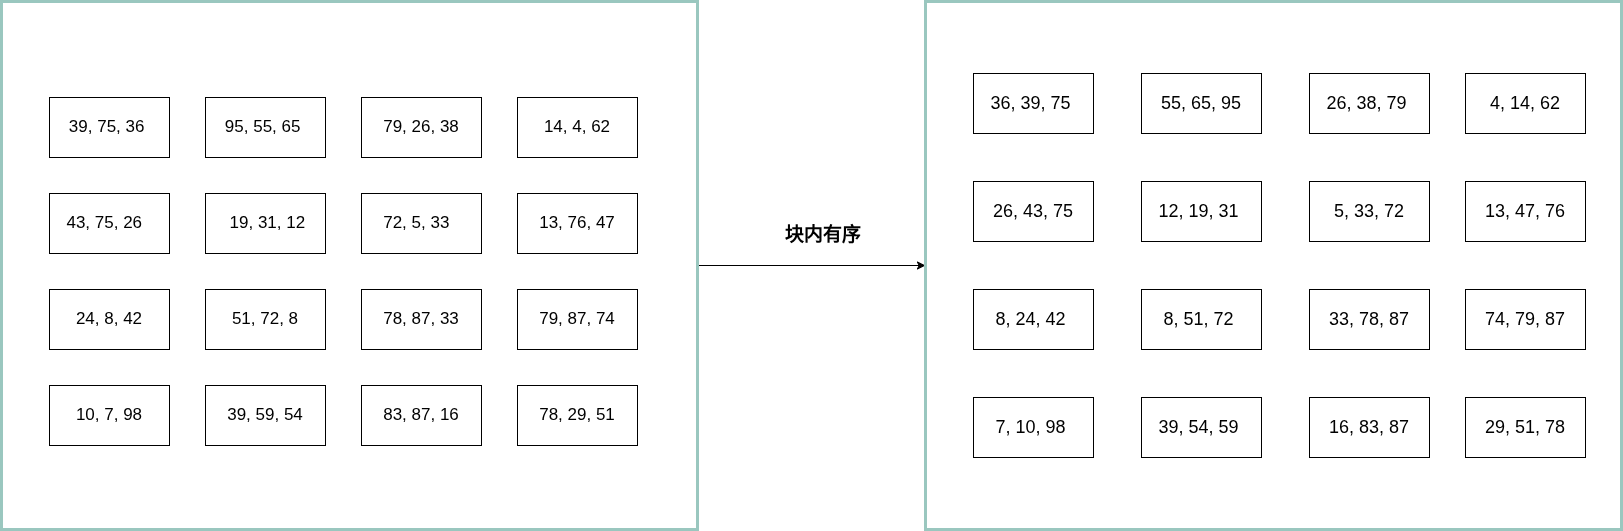

The diagram above was exported from draw.io. Its source (the exported page's mxGraphModel, read from the mxfile embedded in the PNG):
<mxGraphModel dx="1814" dy="892" grid="1" gridSize="12" guides="1" tooltips="1" connect="1" arrows="1" fold="1" page="0" pageScale="1" pageWidth="827" pageHeight="1169" math="0" shadow="0">
  <root>
    <mxCell id="mkntB8buIqreLKjDocEE-0" />
    <mxCell id="mkntB8buIqreLKjDocEE-1" parent="mkntB8buIqreLKjDocEE-0" />
    <mxCell id="B8yJ99wI4FwZkDUJlZUW-0" edge="1" parent="mkntB8buIqreLKjDocEE-1" source="mkntB8buIqreLKjDocEE-3" style="edgeStyle=orthogonalEdgeStyle;rounded=0;orthogonalLoop=1;jettySize=auto;html=1;entryX=0;entryY=0.5;entryDx=0;entryDy=0;" target="fiwrDIErsFxVv1NSITSx-19">
      <mxGeometry relative="1" as="geometry" />
    </mxCell>
    <mxCell id="mkntB8buIqreLKjDocEE-3" parent="mkntB8buIqreLKjDocEE-1" style="rounded=0;whiteSpace=wrap;html=1;fillColor=none;strokeColor=#9AC7BF;strokeWidth=3;" value="" vertex="1">
      <mxGeometry height="528" width="696" x="-156" y="156" as="geometry" />
    </mxCell>
    <mxCell id="mkntB8buIqreLKjDocEE-4" parent="mkntB8buIqreLKjDocEE-1" style="rounded=0;whiteSpace=wrap;html=1;fontSize=17;" value="39, 75, 36&amp;nbsp;" vertex="1">
      <mxGeometry height="60" width="120" x="-108" y="252" as="geometry" />
    </mxCell>
    <mxCell id="mkntB8buIqreLKjDocEE-5" parent="mkntB8buIqreLKjDocEE-1" style="rounded=0;whiteSpace=wrap;html=1;fontSize=17;" value="95, 55, 65&amp;nbsp;" vertex="1">
      <mxGeometry height="60" width="120" x="48" y="252" as="geometry" />
    </mxCell>
    <mxCell id="mkntB8buIqreLKjDocEE-6" parent="mkntB8buIqreLKjDocEE-1" style="rounded=0;whiteSpace=wrap;html=1;fontSize=17;" value="79, 26, 38" vertex="1">
      <mxGeometry height="60" width="120" x="204" y="252" as="geometry" />
    </mxCell>
    <mxCell id="mkntB8buIqreLKjDocEE-7" parent="mkntB8buIqreLKjDocEE-1" style="rounded=0;whiteSpace=wrap;html=1;fontSize=17;" value="14, 4, 62" vertex="1">
      <mxGeometry height="60" width="120" x="360" y="252" as="geometry" />
    </mxCell>
    <mxCell id="mkntB8buIqreLKjDocEE-8" parent="mkntB8buIqreLKjDocEE-1" style="rounded=0;whiteSpace=wrap;html=1;fontSize=17;" value="43, 75, 26&amp;nbsp;&amp;nbsp;" vertex="1">
      <mxGeometry height="60" width="120" x="-108" y="348" as="geometry" />
    </mxCell>
    <mxCell id="mkntB8buIqreLKjDocEE-9" parent="mkntB8buIqreLKjDocEE-1" style="rounded=0;whiteSpace=wrap;html=1;fontSize=17;" value="&amp;nbsp; &amp;nbsp;19, 31, 12&amp;nbsp;&amp;nbsp;" vertex="1">
      <mxGeometry height="60" width="120" x="48" y="348" as="geometry" />
    </mxCell>
    <mxCell id="mkntB8buIqreLKjDocEE-10" parent="mkntB8buIqreLKjDocEE-1" style="rounded=0;whiteSpace=wrap;html=1;fontSize=17;" value="72, 5, 33&amp;nbsp;&amp;nbsp;" vertex="1">
      <mxGeometry height="60" width="120" x="204" y="348" as="geometry" />
    </mxCell>
    <mxCell id="mkntB8buIqreLKjDocEE-11" parent="mkntB8buIqreLKjDocEE-1" style="rounded=0;whiteSpace=wrap;html=1;fontSize=17;" value="13, 76, 47" vertex="1">
      <mxGeometry height="60" width="120" x="360" y="348" as="geometry" />
    </mxCell>
    <mxCell id="mkntB8buIqreLKjDocEE-12" parent="mkntB8buIqreLKjDocEE-1" style="rounded=0;whiteSpace=wrap;html=1;fontSize=17;" value="24, 8, 42" vertex="1">
      <mxGeometry height="60" width="120" x="-108" y="444" as="geometry" />
    </mxCell>
    <mxCell id="mkntB8buIqreLKjDocEE-13" parent="mkntB8buIqreLKjDocEE-1" style="rounded=0;whiteSpace=wrap;html=1;fontSize=17;" value="51, 72, 8" vertex="1">
      <mxGeometry height="60" width="120" x="48" y="444" as="geometry" />
    </mxCell>
    <mxCell id="mkntB8buIqreLKjDocEE-14" parent="mkntB8buIqreLKjDocEE-1" style="rounded=0;whiteSpace=wrap;html=1;fontSize=17;" value="78, 87, 33" vertex="1">
      <mxGeometry height="60" width="120" x="204" y="444" as="geometry" />
    </mxCell>
    <mxCell id="mkntB8buIqreLKjDocEE-15" parent="mkntB8buIqreLKjDocEE-1" style="rounded=0;whiteSpace=wrap;html=1;fontSize=17;" value="79, 87, 74" vertex="1">
      <mxGeometry height="60" width="120" x="360" y="444" as="geometry" />
    </mxCell>
    <mxCell id="mkntB8buIqreLKjDocEE-16" parent="mkntB8buIqreLKjDocEE-1" style="rounded=0;whiteSpace=wrap;html=1;fontSize=17;" value="10, 7, 98" vertex="1">
      <mxGeometry height="60" width="120" x="-108" y="540" as="geometry" />
    </mxCell>
    <mxCell id="mkntB8buIqreLKjDocEE-17" parent="mkntB8buIqreLKjDocEE-1" style="rounded=0;whiteSpace=wrap;html=1;fontSize=17;" value="39, 59, 54" vertex="1">
      <mxGeometry height="60" width="120" x="48" y="540" as="geometry" />
    </mxCell>
    <mxCell id="mkntB8buIqreLKjDocEE-18" parent="mkntB8buIqreLKjDocEE-1" style="rounded=0;whiteSpace=wrap;html=1;fontSize=17;" value="83, 87, 16" vertex="1">
      <mxGeometry height="60" width="120" x="204" y="540" as="geometry" />
    </mxCell>
    <mxCell id="mkntB8buIqreLKjDocEE-19" parent="mkntB8buIqreLKjDocEE-1" style="rounded=0;whiteSpace=wrap;html=1;fontSize=17;" value="78, 29, 51" vertex="1">
      <mxGeometry height="60" width="120" x="360" y="540" as="geometry" />
    </mxCell>
    <mxCell id="fiwrDIErsFxVv1NSITSx-18" parent="mkntB8buIqreLKjDocEE-1" style="text;html=1;whiteSpace=wrap;strokeColor=none;fillColor=none;align=center;verticalAlign=middle;rounded=0;fontSize=19;fontStyle=1" value="块内有序" vertex="1">
      <mxGeometry height="36" width="204" x="564" y="372" as="geometry" />
    </mxCell>
    <mxCell id="fiwrDIErsFxVv1NSITSx-19" parent="mkntB8buIqreLKjDocEE-1" style="rounded=0;whiteSpace=wrap;html=1;fillColor=none;strokeColor=#9AC7BF;strokeWidth=3;" value="" vertex="1">
      <mxGeometry height="528" width="696" x="768" y="156" as="geometry" />
    </mxCell>
    <mxCell id="fiwrDIErsFxVv1NSITSx-20" parent="mkntB8buIqreLKjDocEE-1" style="rounded=0;whiteSpace=wrap;html=1;fontSize=18;" value="36, 39, 75&amp;nbsp;" vertex="1">
      <mxGeometry height="60" width="120" x="816" y="228" as="geometry" />
    </mxCell>
    <mxCell id="fiwrDIErsFxVv1NSITSx-21" parent="mkntB8buIqreLKjDocEE-1" style="rounded=0;whiteSpace=wrap;html=1;fontSize=18;" value="55, 65, 95" vertex="1">
      <mxGeometry height="60" width="120" x="984" y="228" as="geometry" />
    </mxCell>
    <mxCell id="fiwrDIErsFxVv1NSITSx-22" parent="mkntB8buIqreLKjDocEE-1" style="rounded=0;whiteSpace=wrap;html=1;fontSize=18;" value="26, 38, 79&amp;nbsp;" vertex="1">
      <mxGeometry height="60" width="120" x="1152" y="228" as="geometry" />
    </mxCell>
    <mxCell id="fiwrDIErsFxVv1NSITSx-23" parent="mkntB8buIqreLKjDocEE-1" style="rounded=0;whiteSpace=wrap;html=1;fontSize=18;" value="4, 14, 62" vertex="1">
      <mxGeometry height="60" width="120" x="1308" y="228" as="geometry" />
    </mxCell>
    <mxCell id="fiwrDIErsFxVv1NSITSx-24" parent="mkntB8buIqreLKjDocEE-1" style="rounded=0;whiteSpace=wrap;html=1;fontSize=18;" value="26, 43, 75" vertex="1">
      <mxGeometry height="60" width="120" x="816" y="336" as="geometry" />
    </mxCell>
    <mxCell id="fiwrDIErsFxVv1NSITSx-25" parent="mkntB8buIqreLKjDocEE-1" style="rounded=0;whiteSpace=wrap;html=1;fontSize=18;" value="12, 19, 31&amp;nbsp;" vertex="1">
      <mxGeometry height="60" width="120" x="984" y="336" as="geometry" />
    </mxCell>
    <mxCell id="fiwrDIErsFxVv1NSITSx-26" parent="mkntB8buIqreLKjDocEE-1" style="rounded=0;whiteSpace=wrap;html=1;fontSize=18;" value="5, 33, 72" vertex="1">
      <mxGeometry height="60" width="120" x="1152" y="336" as="geometry" />
    </mxCell>
    <mxCell id="fiwrDIErsFxVv1NSITSx-27" parent="mkntB8buIqreLKjDocEE-1" style="rounded=0;whiteSpace=wrap;html=1;fontSize=18;" value="13, 47, 76" vertex="1">
      <mxGeometry height="60" width="120" x="1308" y="336" as="geometry" />
    </mxCell>
    <mxCell id="fiwrDIErsFxVv1NSITSx-28" parent="mkntB8buIqreLKjDocEE-1" style="rounded=0;whiteSpace=wrap;html=1;fontSize=18;" value="8, 24, 42&amp;nbsp;" vertex="1">
      <mxGeometry height="60" width="120" x="816" y="444" as="geometry" />
    </mxCell>
    <mxCell id="fiwrDIErsFxVv1NSITSx-29" parent="mkntB8buIqreLKjDocEE-1" style="rounded=0;whiteSpace=wrap;html=1;fontSize=18;" value="8, 51, 72&amp;nbsp;" vertex="1">
      <mxGeometry height="60" width="120" x="984" y="444" as="geometry" />
    </mxCell>
    <mxCell id="fiwrDIErsFxVv1NSITSx-30" parent="mkntB8buIqreLKjDocEE-1" style="rounded=0;whiteSpace=wrap;html=1;fontSize=18;" value="33, 78, 87" vertex="1">
      <mxGeometry height="60" width="120" x="1152" y="444" as="geometry" />
    </mxCell>
    <mxCell id="fiwrDIErsFxVv1NSITSx-31" parent="mkntB8buIqreLKjDocEE-1" style="rounded=0;whiteSpace=wrap;html=1;fontSize=18;" value="74, 79, 87" vertex="1">
      <mxGeometry height="60" width="120" x="1308" y="444" as="geometry" />
    </mxCell>
    <mxCell id="fiwrDIErsFxVv1NSITSx-32" parent="mkntB8buIqreLKjDocEE-1" style="rounded=0;whiteSpace=wrap;html=1;fontSize=18;" value="7, 10, 98&amp;nbsp;" vertex="1">
      <mxGeometry height="60" width="120" x="816" y="552" as="geometry" />
    </mxCell>
    <mxCell id="fiwrDIErsFxVv1NSITSx-33" parent="mkntB8buIqreLKjDocEE-1" style="rounded=0;whiteSpace=wrap;html=1;fontSize=18;" value="39, 54, 59&amp;nbsp;" vertex="1">
      <mxGeometry height="60" width="120" x="984" y="552" as="geometry" />
    </mxCell>
    <mxCell id="fiwrDIErsFxVv1NSITSx-34" parent="mkntB8buIqreLKjDocEE-1" style="rounded=0;whiteSpace=wrap;html=1;fontSize=18;" value="16, 83, 87" vertex="1">
      <mxGeometry height="60" width="120" x="1152" y="552" as="geometry" />
    </mxCell>
    <mxCell id="fiwrDIErsFxVv1NSITSx-35" parent="mkntB8buIqreLKjDocEE-1" style="rounded=0;whiteSpace=wrap;html=1;fontSize=18;" value="29, 51, 78" vertex="1">
      <mxGeometry height="60" width="120" x="1308" y="552" as="geometry" />
    </mxCell>
  </root>
</mxGraphModel>